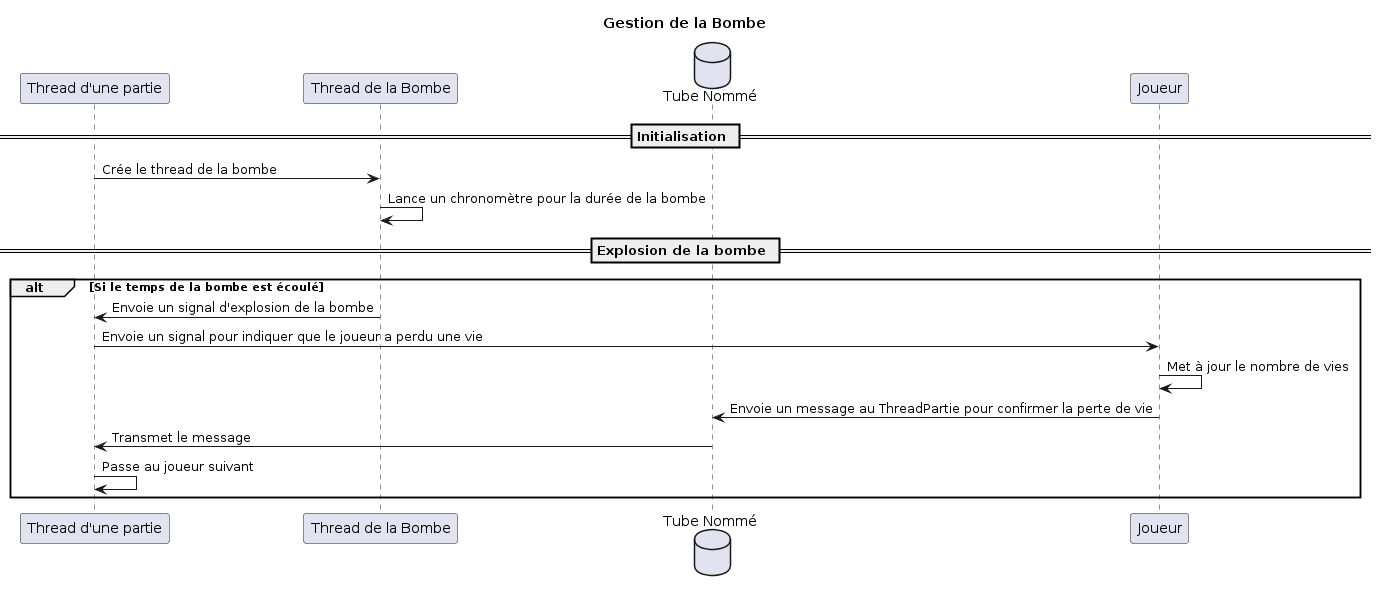

The diagram above was rendered by PlantUML. Its source (embedded in the PNG):
@startuml
title Gestion de la Bombe

participant "Thread d'une partie" as ThreadPartie
participant "Thread de la Bombe" as ThreadBombe
database "Tube Nommé" as TubeNomme
participant "Joueur" as Joueur

== Initialisation ==
ThreadPartie -> ThreadBombe: Crée le thread de la bombe
ThreadBombe -> ThreadBombe: Lance un chronomètre pour la durée de la bombe

== Explosion de la bombe ==
alt Si le temps de la bombe est écoulé
    ThreadBombe -> ThreadPartie: Envoie un signal d'explosion de la bombe
    ThreadPartie -> Joueur: Envoie un signal pour indiquer que le joueur a perdu une vie
    Joueur -> Joueur: Met à jour le nombre de vies
    Joueur -> TubeNomme: Envoie un message au ThreadPartie pour confirmer la perte de vie
    TubeNomme -> ThreadPartie: Transmet le message
    ThreadPartie -> ThreadPartie: Passe au joueur suivant
end
@enduml